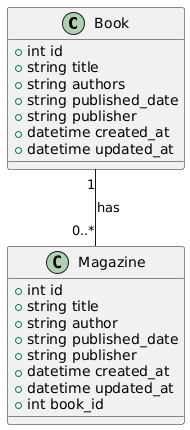

The diagram above was rendered by PlantUML. Its source (embedded in the PNG):
@startuml
class Book {
  +int id
  +string title
  +string authors
  +string published_date
  +string publisher
  +datetime created_at
  +datetime updated_at
}

class Magazine {
  +int id
  +string title
  +string author
  +string published_date
  +string publisher
  +datetime created_at
  +datetime updated_at
  +int book_id
}

Book "1" -- "0..*" Magazine : has
@enduml